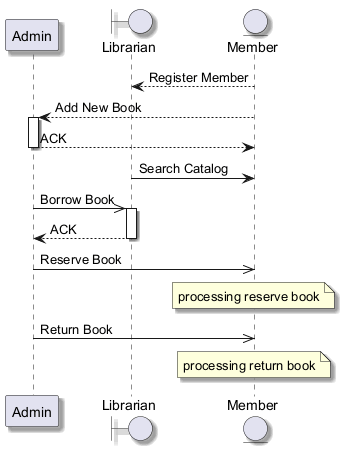

The diagram above was rendered by PlantUML. Its source (embedded in the PNG):
@startuml
skinparam backgroundColor #FFFFFF
skinparam classBackgroundColor #F1F8E9
skinparam classBorderColor #33691E
skinparam shadowing true
participant "Admin" as A
boundary "Librarian" as L
entity "Member" as M
M --> L : Register Member
M --> A : Add New Book
activate A
A --> M : ACK
deactivate A
L -> M : Search Catalog
A ->> L : Borrow Book
activate L
L --> A : ACK
deactivate L
A ->> M : Reserve Book
note over M : processing reserve book
A ->> M : Return Book
note over M : processing return book
@enduml